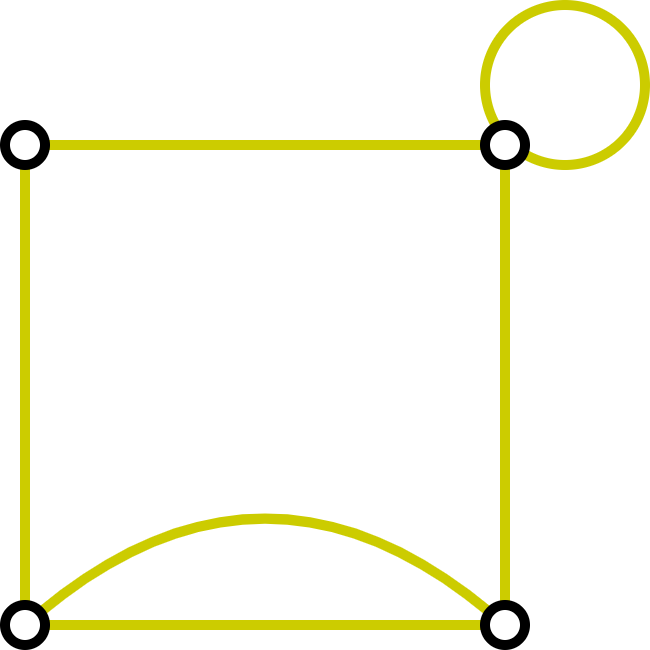

The diagram above was exported from draw.io. Its source (the exported page's mxGraphModel, read from the mxfile embedded in the PNG):
<mxGraphModel dx="1946" dy="1217" grid="1" gridSize="10" guides="1" tooltips="1" connect="1" arrows="1" fold="1" page="1" pageScale="1" pageWidth="850" pageHeight="1100" math="0" shadow="0">
  <root>
    <mxCell id="0" />
    <mxCell id="1" parent="0" />
    <mxCell id="2" value="" style="ellipse;whiteSpace=wrap;html=1;fillColor=none;strokeWidth=5;strokeColor=#CCCC00;" vertex="1" parent="1">
      <mxGeometry x="390" y="1810" width="80" height="80" as="geometry" />
    </mxCell>
    <mxCell id="3" value="" style="curved=1;endArrow=none;html=1;rounded=0;endFill=0;strokeWidth=5;strokeColor=#CCCC00;" edge="1" source="8" target="9" parent="1">
      <mxGeometry width="50" height="50" relative="1" as="geometry">
        <mxPoint x="593" y="2078" as="sourcePoint" />
        <mxPoint x="611" y="1830" as="targetPoint" />
        <Array as="points">
          <mxPoint x="280" y="2020" />
        </Array>
      </mxGeometry>
    </mxCell>
    <mxCell id="4" style="rounded=0;orthogonalLoop=1;jettySize=auto;html=1;endArrow=none;endFill=0;strokeWidth=5;strokeColor=#CCCC00;" edge="1" source="8" target="9" parent="1">
      <mxGeometry relative="1" as="geometry" />
    </mxCell>
    <mxCell id="5" style="rounded=0;orthogonalLoop=1;jettySize=auto;html=1;endArrow=none;endFill=0;strokeWidth=5;strokeColor=#CCCC00;" edge="1" source="9" target="11" parent="1">
      <mxGeometry relative="1" as="geometry">
        <mxPoint x="178" y="2136" as="sourcePoint" />
        <mxPoint x="322" y="2244" as="targetPoint" />
      </mxGeometry>
    </mxCell>
    <mxCell id="6" style="rounded=0;orthogonalLoop=1;jettySize=auto;html=1;endArrow=none;endFill=0;strokeWidth=5;strokeColor=#CCCC00;" edge="1" source="10" target="11" parent="1">
      <mxGeometry relative="1" as="geometry">
        <mxPoint x="338" y="2244" as="sourcePoint" />
        <mxPoint x="482" y="2136" as="targetPoint" />
      </mxGeometry>
    </mxCell>
    <mxCell id="7" style="rounded=0;orthogonalLoop=1;jettySize=auto;html=1;endArrow=none;endFill=0;strokeWidth=5;strokeColor=#CCCC00;" edge="1" source="8" target="10" parent="1">
      <mxGeometry relative="1" as="geometry">
        <mxPoint x="387.59256602363666" y="2393.4920862654544" as="sourcePoint" />
        <mxPoint x="492" y="2140" as="targetPoint" />
      </mxGeometry>
    </mxCell>
    <mxCell id="8" value="" style="ellipse;whiteSpace=wrap;html=1;strokeWidth=5;" vertex="1" parent="1">
      <mxGeometry x="150" y="2110" width="20" height="20" as="geometry" />
    </mxCell>
    <mxCell id="9" value="" style="ellipse;whiteSpace=wrap;html=1;strokeWidth=5;fillColor=default;" vertex="1" parent="1">
      <mxGeometry x="390" y="2110" width="20" height="20" as="geometry" />
    </mxCell>
    <mxCell id="10" value="" style="ellipse;whiteSpace=wrap;html=1;strokeWidth=5;" vertex="1" parent="1">
      <mxGeometry x="150" y="1870" width="20" height="20" as="geometry" />
    </mxCell>
    <mxCell id="11" value="" style="ellipse;whiteSpace=wrap;html=1;strokeWidth=5;" vertex="1" parent="1">
      <mxGeometry x="390" y="1870" width="20" height="20" as="geometry" />
    </mxCell>
  </root>
</mxGraphModel>